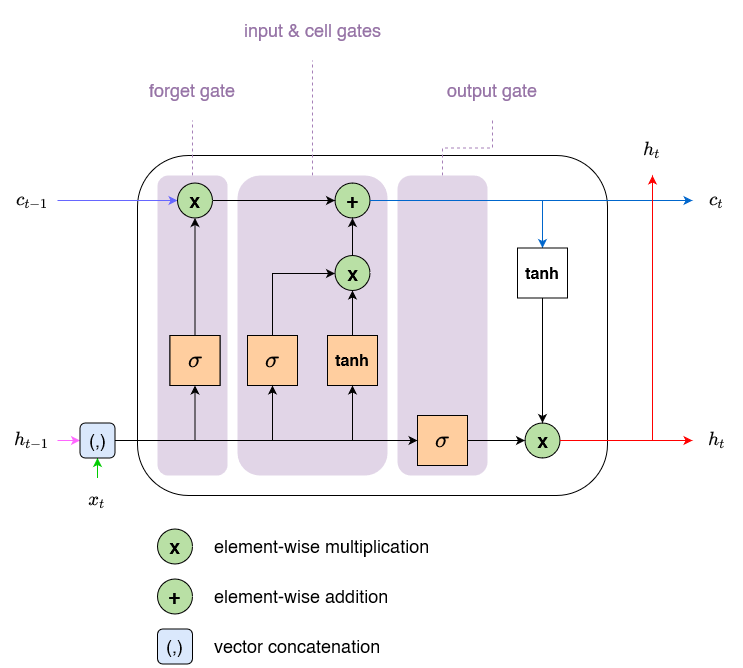

The diagram above was exported from draw.io. Its source (the exported page's mxGraphModel, read from the mxfile embedded in the PNG):
<mxGraphModel dx="1422" dy="752" grid="1" gridSize="10" guides="1" tooltips="1" connect="1" arrows="1" fold="1" page="1" pageScale="1" pageWidth="1654" pageHeight="1169" math="1" shadow="0">
  <root>
    <mxCell id="0" />
    <mxCell id="1" parent="0" />
    <mxCell id="nSu6ZB9F-bO1BsCuGZvp-4" value="" style="rounded=1;whiteSpace=wrap;html=1;" parent="1" vertex="1">
      <mxGeometry x="200" y="250" width="470" height="340" as="geometry" />
    </mxCell>
    <mxCell id="cCs9KFOwR2aPZe7uB4uv-1" style="edgeStyle=orthogonalEdgeStyle;rounded=0;orthogonalLoop=1;jettySize=auto;html=1;strokeColor=#A680B8;endArrow=none;endFill=0;dashed=1;" parent="1" source="nSu6ZB9F-bO1BsCuGZvp-46" target="nSu6ZB9F-bO1BsCuGZvp-49" edge="1">
      <mxGeometry relative="1" as="geometry" />
    </mxCell>
    <mxCell id="nSu6ZB9F-bO1BsCuGZvp-46" value="" style="rounded=1;whiteSpace=wrap;html=1;fontSize=16;fillColor=#e1d5e7;strokeColor=none;" parent="1" vertex="1">
      <mxGeometry x="220" y="270" width="70" height="300" as="geometry" />
    </mxCell>
    <mxCell id="cCs9KFOwR2aPZe7uB4uv-4" style="edgeStyle=orthogonalEdgeStyle;rounded=0;orthogonalLoop=1;jettySize=auto;html=1;strokeColor=#A680B8;endArrow=none;endFill=0;dashed=1;" parent="1" source="nSu6ZB9F-bO1BsCuGZvp-45" target="nSu6ZB9F-bO1BsCuGZvp-48" edge="1">
      <mxGeometry relative="1" as="geometry" />
    </mxCell>
    <mxCell id="nSu6ZB9F-bO1BsCuGZvp-45" value="" style="rounded=1;whiteSpace=wrap;html=1;fontSize=16;fillColor=#e1d5e7;strokeColor=none;" parent="1" vertex="1">
      <mxGeometry x="300" y="270" width="150" height="300" as="geometry" />
    </mxCell>
    <mxCell id="cCs9KFOwR2aPZe7uB4uv-3" style="edgeStyle=orthogonalEdgeStyle;rounded=0;orthogonalLoop=1;jettySize=auto;html=1;strokeColor=#A680B8;endArrow=none;endFill=0;dashed=1;" parent="1" source="nSu6ZB9F-bO1BsCuGZvp-44" target="nSu6ZB9F-bO1BsCuGZvp-47" edge="1">
      <mxGeometry relative="1" as="geometry" />
    </mxCell>
    <mxCell id="nSu6ZB9F-bO1BsCuGZvp-44" value="" style="rounded=1;whiteSpace=wrap;html=1;fontSize=16;fillColor=#e1d5e7;strokeColor=none;" parent="1" vertex="1">
      <mxGeometry x="460" y="270" width="90" height="300" as="geometry" />
    </mxCell>
    <mxCell id="nSu6ZB9F-bO1BsCuGZvp-15" style="edgeStyle=orthogonalEdgeStyle;rounded=0;orthogonalLoop=1;jettySize=auto;html=1;fontSize=20;strokeColor=#6666FF;" parent="1" source="nSu6ZB9F-bO1BsCuGZvp-1" target="nSu6ZB9F-bO1BsCuGZvp-5" edge="1">
      <mxGeometry relative="1" as="geometry" />
    </mxCell>
    <mxCell id="nSu6ZB9F-bO1BsCuGZvp-1" value="$$ c_{t-1}$$" style="rounded=0;whiteSpace=wrap;html=1;fontSize=16;strokeColor=none;fillColor=none;" parent="1" vertex="1">
      <mxGeometry x="70" y="270" width="50" height="50" as="geometry" />
    </mxCell>
    <mxCell id="nSu6ZB9F-bO1BsCuGZvp-67" style="edgeStyle=orthogonalEdgeStyle;rounded=0;orthogonalLoop=1;jettySize=auto;html=1;fontSize=18;fontColor=#000000;endArrow=classic;endFill=1;strokeColor=#00CC00;" parent="1" source="nSu6ZB9F-bO1BsCuGZvp-2" target="nSu6ZB9F-bO1BsCuGZvp-59" edge="1">
      <mxGeometry relative="1" as="geometry" />
    </mxCell>
    <mxCell id="nSu6ZB9F-bO1BsCuGZvp-2" value="$$ x_{t}$$" style="rounded=0;whiteSpace=wrap;html=1;fontSize=16;strokeColor=none;fillColor=none;" parent="1" vertex="1">
      <mxGeometry x="135" y="570" width="50" height="50" as="geometry" />
    </mxCell>
    <mxCell id="nSu6ZB9F-bO1BsCuGZvp-3" value="$$ h_{t-1}$$" style="rounded=0;whiteSpace=wrap;html=1;fontSize=16;strokeColor=none;fillColor=none;" parent="1" vertex="1">
      <mxGeometry x="70" y="510" width="50" height="50" as="geometry" />
    </mxCell>
    <mxCell id="nSu6ZB9F-bO1BsCuGZvp-16" style="edgeStyle=orthogonalEdgeStyle;rounded=0;orthogonalLoop=1;jettySize=auto;html=1;fontSize=20;" parent="1" source="nSu6ZB9F-bO1BsCuGZvp-5" target="nSu6ZB9F-bO1BsCuGZvp-9" edge="1">
      <mxGeometry relative="1" as="geometry" />
    </mxCell>
    <mxCell id="nSu6ZB9F-bO1BsCuGZvp-5" value="&lt;font style=&quot;font-size: 20px&quot;&gt;&lt;b&gt;x&lt;/b&gt;&lt;/font&gt;" style="ellipse;whiteSpace=wrap;html=1;aspect=fixed;fillColor=#B9E0A5;" parent="1" vertex="1">
      <mxGeometry x="240" y="277.5" width="35" height="35" as="geometry" />
    </mxCell>
    <mxCell id="nSu6ZB9F-bO1BsCuGZvp-32" style="edgeStyle=orthogonalEdgeStyle;rounded=0;orthogonalLoop=1;jettySize=auto;html=1;fontSize=16;fontColor=#FF0000;" parent="1" source="nSu6ZB9F-bO1BsCuGZvp-6" target="nSu6ZB9F-bO1BsCuGZvp-5" edge="1">
      <mxGeometry relative="1" as="geometry" />
    </mxCell>
    <mxCell id="nSu6ZB9F-bO1BsCuGZvp-6" value="$$ \sigma $$" style="rounded=0;whiteSpace=wrap;html=1;fontSize=20;" parent="1" vertex="1">
      <mxGeometry x="232.5" y="430" width="50" height="50" as="geometry" />
    </mxCell>
    <mxCell id="nSu6ZB9F-bO1BsCuGZvp-33" style="edgeStyle=orthogonalEdgeStyle;rounded=0;orthogonalLoop=1;jettySize=auto;html=1;fontSize=16;fontColor=#FF0000;strokeColor=#000000;" parent="1" source="nSu6ZB9F-bO1BsCuGZvp-7" target="nSu6ZB9F-bO1BsCuGZvp-10" edge="1">
      <mxGeometry relative="1" as="geometry">
        <Array as="points">
          <mxPoint x="335" y="368" />
        </Array>
      </mxGeometry>
    </mxCell>
    <mxCell id="nSu6ZB9F-bO1BsCuGZvp-7" value="$$ \sigma $$" style="rounded=0;whiteSpace=wrap;html=1;fontSize=20;" parent="1" vertex="1">
      <mxGeometry x="310" y="430" width="50" height="50" as="geometry" />
    </mxCell>
    <mxCell id="nSu6ZB9F-bO1BsCuGZvp-34" style="edgeStyle=orthogonalEdgeStyle;rounded=0;orthogonalLoop=1;jettySize=auto;html=1;entryX=0.5;entryY=1;entryDx=0;entryDy=0;fontSize=16;fontColor=#FF0000;strokeColor=#000000;" parent="1" source="nSu6ZB9F-bO1BsCuGZvp-8" target="nSu6ZB9F-bO1BsCuGZvp-10" edge="1">
      <mxGeometry relative="1" as="geometry" />
    </mxCell>
    <mxCell id="nSu6ZB9F-bO1BsCuGZvp-8" value="&lt;font style=&quot;font-size: 16px&quot;&gt;&lt;b&gt;tanh&lt;/b&gt;&lt;/font&gt;" style="rounded=0;whiteSpace=wrap;html=1;" parent="1" vertex="1">
      <mxGeometry x="390" y="430" width="50" height="50" as="geometry" />
    </mxCell>
    <mxCell id="nSu6ZB9F-bO1BsCuGZvp-17" style="edgeStyle=orthogonalEdgeStyle;rounded=0;orthogonalLoop=1;jettySize=auto;html=1;entryX=0.5;entryY=0;entryDx=0;entryDy=0;fontSize=20;strokeColor=#0066CC;" parent="1" source="nSu6ZB9F-bO1BsCuGZvp-9" target="nSu6ZB9F-bO1BsCuGZvp-13" edge="1">
      <mxGeometry relative="1" as="geometry" />
    </mxCell>
    <mxCell id="nSu6ZB9F-bO1BsCuGZvp-29" style="edgeStyle=orthogonalEdgeStyle;rounded=0;orthogonalLoop=1;jettySize=auto;html=1;fontSize=20;strokeColor=#0066CC;" parent="1" source="nSu6ZB9F-bO1BsCuGZvp-9" target="nSu6ZB9F-bO1BsCuGZvp-18" edge="1">
      <mxGeometry relative="1" as="geometry" />
    </mxCell>
    <mxCell id="nSu6ZB9F-bO1BsCuGZvp-9" value="&lt;font style=&quot;font-size: 20px&quot;&gt;&lt;b&gt;+&lt;/b&gt;&lt;/font&gt;" style="ellipse;whiteSpace=wrap;html=1;aspect=fixed;fillColor=#B9E0A5;" parent="1" vertex="1">
      <mxGeometry x="397.5" y="277.5" width="35" height="35" as="geometry" />
    </mxCell>
    <mxCell id="nSu6ZB9F-bO1BsCuGZvp-35" style="edgeStyle=orthogonalEdgeStyle;rounded=0;orthogonalLoop=1;jettySize=auto;html=1;fontSize=16;fontColor=#FF0000;strokeColor=#000000;" parent="1" source="nSu6ZB9F-bO1BsCuGZvp-10" target="nSu6ZB9F-bO1BsCuGZvp-9" edge="1">
      <mxGeometry relative="1" as="geometry" />
    </mxCell>
    <mxCell id="nSu6ZB9F-bO1BsCuGZvp-10" value="&lt;font style=&quot;font-size: 20px&quot;&gt;&lt;b&gt;x&lt;/b&gt;&lt;/font&gt;" style="ellipse;whiteSpace=wrap;html=1;aspect=fixed;fillColor=#B9E0A5;" parent="1" vertex="1">
      <mxGeometry x="397.5" y="350" width="35" height="35" as="geometry" />
    </mxCell>
    <mxCell id="nSu6ZB9F-bO1BsCuGZvp-20" style="edgeStyle=orthogonalEdgeStyle;rounded=0;orthogonalLoop=1;jettySize=auto;html=1;entryX=0;entryY=0.5;entryDx=0;entryDy=0;fontSize=20;" parent="1" source="nSu6ZB9F-bO1BsCuGZvp-12" target="nSu6ZB9F-bO1BsCuGZvp-14" edge="1">
      <mxGeometry relative="1" as="geometry" />
    </mxCell>
    <mxCell id="nSu6ZB9F-bO1BsCuGZvp-12" value="$$ \sigma $$" style="rounded=0;whiteSpace=wrap;html=1;fontSize=20;fillColor=#FFCE9F;" parent="1" vertex="1">
      <mxGeometry x="480" y="510" width="50" height="50" as="geometry" />
    </mxCell>
    <mxCell id="nSu6ZB9F-bO1BsCuGZvp-31" style="edgeStyle=orthogonalEdgeStyle;rounded=0;orthogonalLoop=1;jettySize=auto;html=1;fontSize=16;fontColor=#FF0000;" parent="1" source="nSu6ZB9F-bO1BsCuGZvp-13" target="nSu6ZB9F-bO1BsCuGZvp-14" edge="1">
      <mxGeometry relative="1" as="geometry" />
    </mxCell>
    <mxCell id="nSu6ZB9F-bO1BsCuGZvp-13" value="&lt;font style=&quot;font-size: 16px&quot;&gt;&lt;b&gt;tanh&lt;/b&gt;&lt;/font&gt;" style="rounded=0;whiteSpace=wrap;html=1;" parent="1" vertex="1">
      <mxGeometry x="580" y="342.5" width="50" height="50" as="geometry" />
    </mxCell>
    <mxCell id="nSu6ZB9F-bO1BsCuGZvp-22" style="edgeStyle=orthogonalEdgeStyle;rounded=0;orthogonalLoop=1;jettySize=auto;html=1;fontSize=20;fontColor=#FF0000;strokeColor=#FF0000;" parent="1" source="nSu6ZB9F-bO1BsCuGZvp-14" target="nSu6ZB9F-bO1BsCuGZvp-21" edge="1">
      <mxGeometry relative="1" as="geometry" />
    </mxCell>
    <mxCell id="nSu6ZB9F-bO1BsCuGZvp-30" style="edgeStyle=orthogonalEdgeStyle;rounded=0;orthogonalLoop=1;jettySize=auto;html=1;fontSize=20;fontColor=#FF0000;strokeColor=#FF0000;" parent="1" source="nSu6ZB9F-bO1BsCuGZvp-14" target="nSu6ZB9F-bO1BsCuGZvp-25" edge="1">
      <mxGeometry relative="1" as="geometry" />
    </mxCell>
    <mxCell id="nSu6ZB9F-bO1BsCuGZvp-14" value="&lt;font style=&quot;font-size: 20px&quot;&gt;&lt;b&gt;x&lt;/b&gt;&lt;/font&gt;" style="ellipse;whiteSpace=wrap;html=1;aspect=fixed;fillColor=#B9E0A5;" parent="1" vertex="1">
      <mxGeometry x="587.5" y="517.5" width="35" height="35" as="geometry" />
    </mxCell>
    <mxCell id="nSu6ZB9F-bO1BsCuGZvp-18" value="$$ c_{t}$$" style="rounded=0;whiteSpace=wrap;html=1;fontSize=16;strokeColor=none;fillColor=none;" parent="1" vertex="1">
      <mxGeometry x="755" y="270" width="50" height="50" as="geometry" />
    </mxCell>
    <mxCell id="nSu6ZB9F-bO1BsCuGZvp-21" value="$$ h_{t}$$" style="rounded=0;whiteSpace=wrap;html=1;fontSize=16;strokeColor=none;fillColor=none;" parent="1" vertex="1">
      <mxGeometry x="755" y="510" width="50" height="50" as="geometry" />
    </mxCell>
    <mxCell id="nSu6ZB9F-bO1BsCuGZvp-25" value="$$ h_{t}$$" style="rounded=0;whiteSpace=wrap;html=1;fontSize=16;strokeColor=none;fillColor=none;" parent="1" vertex="1">
      <mxGeometry x="690" y="220" width="50" height="50" as="geometry" />
    </mxCell>
    <mxCell id="nSu6ZB9F-bO1BsCuGZvp-38" style="edgeStyle=orthogonalEdgeStyle;rounded=0;orthogonalLoop=1;jettySize=auto;html=1;fontSize=16;fontColor=#FF0000;strokeColor=#FF66FF;" parent="1" source="nSu6ZB9F-bO1BsCuGZvp-3" target="nSu6ZB9F-bO1BsCuGZvp-59" edge="1">
      <mxGeometry relative="1" as="geometry" />
    </mxCell>
    <mxCell id="nSu6ZB9F-bO1BsCuGZvp-40" value="$$ \sigma $$" style="rounded=0;whiteSpace=wrap;html=1;fontSize=20;fillColor=#FFCE9F;" parent="1" vertex="1">
      <mxGeometry x="232.5" y="430" width="50" height="50" as="geometry" />
    </mxCell>
    <mxCell id="nSu6ZB9F-bO1BsCuGZvp-41" value="$$ \sigma $$" style="rounded=0;whiteSpace=wrap;html=1;fontSize=20;fillColor=#FFCE9F;" parent="1" vertex="1">
      <mxGeometry x="310" y="430" width="50" height="50" as="geometry" />
    </mxCell>
    <mxCell id="nSu6ZB9F-bO1BsCuGZvp-42" value="&lt;font style=&quot;font-size: 16px&quot;&gt;&lt;b&gt;tanh&lt;/b&gt;&lt;/font&gt;" style="rounded=0;whiteSpace=wrap;html=1;fillColor=#FFCE9F;" parent="1" vertex="1">
      <mxGeometry x="390" y="430" width="50" height="50" as="geometry" />
    </mxCell>
    <mxCell id="nSu6ZB9F-bO1BsCuGZvp-47" value="output gate" style="rounded=0;whiteSpace=wrap;html=1;fontSize=18;fontColor=#9673A6;fillColor=none;strokeColor=none;" parent="1" vertex="1">
      <mxGeometry x="495" y="155" width="120" height="60" as="geometry" />
    </mxCell>
    <mxCell id="nSu6ZB9F-bO1BsCuGZvp-48" value="input &amp;amp; cell gates" style="rounded=0;whiteSpace=wrap;html=1;fontSize=18;fontColor=#9673A6;fillColor=none;strokeColor=none;" parent="1" vertex="1">
      <mxGeometry x="282.5" y="95" width="185" height="60" as="geometry" />
    </mxCell>
    <mxCell id="nSu6ZB9F-bO1BsCuGZvp-49" value="forget gate" style="rounded=0;whiteSpace=wrap;html=1;fontSize=18;fontColor=#9673A6;fillColor=none;strokeColor=none;" parent="1" vertex="1">
      <mxGeometry x="195" y="155" width="120" height="60" as="geometry" />
    </mxCell>
    <mxCell id="nSu6ZB9F-bO1BsCuGZvp-54" value="&lt;font style=&quot;font-size: 20px&quot;&gt;&lt;b&gt;x&lt;/b&gt;&lt;/font&gt;" style="ellipse;whiteSpace=wrap;html=1;aspect=fixed;fillColor=#B9E0A5;" parent="1" vertex="1">
      <mxGeometry x="220" y="623.5" width="35" height="35" as="geometry" />
    </mxCell>
    <mxCell id="nSu6ZB9F-bO1BsCuGZvp-55" value="&lt;font style=&quot;font-size: 20px&quot;&gt;&lt;b&gt;+&lt;/b&gt;&lt;/font&gt;" style="ellipse;whiteSpace=wrap;html=1;aspect=fixed;fillColor=#B9E0A5;" parent="1" vertex="1">
      <mxGeometry x="220" y="673.5" width="35" height="35" as="geometry" />
    </mxCell>
    <mxCell id="nSu6ZB9F-bO1BsCuGZvp-56" value="element-wise multiplication" style="rounded=0;whiteSpace=wrap;html=1;fontSize=18;fillColor=none;align=left;strokeColor=none;" parent="1" vertex="1">
      <mxGeometry x="275" y="620" width="230" height="42" as="geometry" />
    </mxCell>
    <mxCell id="nSu6ZB9F-bO1BsCuGZvp-57" value="element-wise addition" style="rounded=0;whiteSpace=wrap;html=1;fontSize=18;fillColor=none;align=left;strokeColor=none;" parent="1" vertex="1">
      <mxGeometry x="275" y="670" width="230" height="42" as="geometry" />
    </mxCell>
    <mxCell id="nSu6ZB9F-bO1BsCuGZvp-60" value="vector concatenation" style="rounded=0;whiteSpace=wrap;html=1;fontSize=18;fillColor=none;align=left;strokeColor=none;" parent="1" vertex="1">
      <mxGeometry x="275" y="720" width="230" height="42" as="geometry" />
    </mxCell>
    <mxCell id="nSu6ZB9F-bO1BsCuGZvp-68" style="edgeStyle=orthogonalEdgeStyle;rounded=0;orthogonalLoop=1;jettySize=auto;html=1;fontSize=18;fontColor=#000000;endArrow=classic;endFill=1;strokeColor=#000000;" parent="1" source="nSu6ZB9F-bO1BsCuGZvp-59" target="nSu6ZB9F-bO1BsCuGZvp-40" edge="1">
      <mxGeometry relative="1" as="geometry" />
    </mxCell>
    <mxCell id="nSu6ZB9F-bO1BsCuGZvp-69" style="edgeStyle=orthogonalEdgeStyle;rounded=0;orthogonalLoop=1;jettySize=auto;html=1;fontSize=18;fontColor=#000000;endArrow=classic;endFill=1;strokeColor=#000000;" parent="1" source="nSu6ZB9F-bO1BsCuGZvp-59" target="nSu6ZB9F-bO1BsCuGZvp-41" edge="1">
      <mxGeometry relative="1" as="geometry" />
    </mxCell>
    <mxCell id="nSu6ZB9F-bO1BsCuGZvp-70" style="edgeStyle=orthogonalEdgeStyle;rounded=0;orthogonalLoop=1;jettySize=auto;html=1;fontSize=18;fontColor=#000000;endArrow=classic;endFill=1;strokeColor=#000000;" parent="1" source="nSu6ZB9F-bO1BsCuGZvp-59" target="nSu6ZB9F-bO1BsCuGZvp-42" edge="1">
      <mxGeometry relative="1" as="geometry" />
    </mxCell>
    <mxCell id="nSu6ZB9F-bO1BsCuGZvp-71" style="edgeStyle=orthogonalEdgeStyle;rounded=0;orthogonalLoop=1;jettySize=auto;html=1;fontSize=18;fontColor=#000000;endArrow=classic;endFill=1;strokeColor=#000000;" parent="1" source="nSu6ZB9F-bO1BsCuGZvp-59" target="nSu6ZB9F-bO1BsCuGZvp-12" edge="1">
      <mxGeometry relative="1" as="geometry" />
    </mxCell>
    <mxCell id="nSu6ZB9F-bO1BsCuGZvp-59" value="(,)" style="rounded=1;whiteSpace=wrap;html=1;fontSize=18;fillColor=#dae8fc;" parent="1" vertex="1">
      <mxGeometry x="142.5" y="517.5" width="35" height="35" as="geometry" />
    </mxCell>
    <mxCell id="nSu6ZB9F-bO1BsCuGZvp-62" value="(,)" style="rounded=1;whiteSpace=wrap;html=1;fontSize=18;fillColor=#dae8fc;" parent="1" vertex="1">
      <mxGeometry x="220" y="723.5" width="35" height="35" as="geometry" />
    </mxCell>
  </root>
</mxGraphModel>